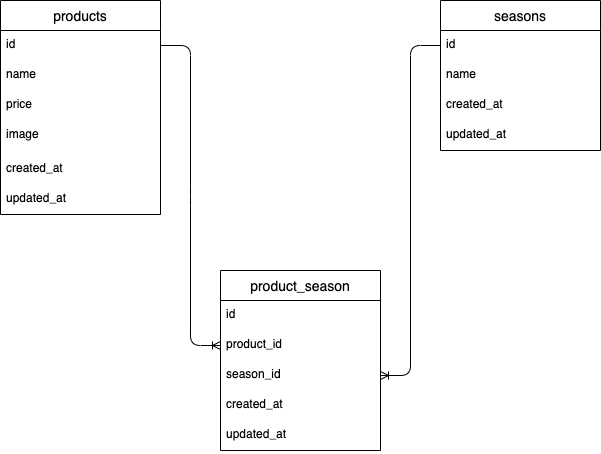

The diagram above was exported from draw.io. Its source (the exported page's mxGraphModel, read from the mxfile embedded in the PNG):
<mxGraphModel dx="409" dy="629" grid="1" gridSize="10" guides="1" tooltips="1" connect="1" arrows="1" fold="1" page="1" pageScale="1" pageWidth="827" pageHeight="1169" math="0" shadow="0">
  <root>
    <mxCell id="0" />
    <mxCell id="1" parent="0" />
    <mxCell id="2" value="products" style="swimlane;fontStyle=0;childLayout=stackLayout;horizontal=1;startSize=30;horizontalStack=0;resizeParent=1;resizeParentMax=0;resizeLast=0;collapsible=1;marginBottom=0;align=center;fontSize=14;" vertex="1" parent="1">
      <mxGeometry x="10" y="10" width="160" height="214" as="geometry" />
    </mxCell>
    <mxCell id="3" value="id" style="text;strokeColor=none;fillColor=none;spacingLeft=4;spacingRight=4;overflow=hidden;rotatable=0;points=[[0,0.5],[1,0.5]];portConstraint=eastwest;fontSize=12;whiteSpace=wrap;html=1;" vertex="1" parent="2">
      <mxGeometry y="30" width="160" height="30" as="geometry" />
    </mxCell>
    <mxCell id="4" value="name" style="text;strokeColor=none;fillColor=none;spacingLeft=4;spacingRight=4;overflow=hidden;rotatable=0;points=[[0,0.5],[1,0.5]];portConstraint=eastwest;fontSize=12;whiteSpace=wrap;html=1;" vertex="1" parent="2">
      <mxGeometry y="60" width="160" height="30" as="geometry" />
    </mxCell>
    <mxCell id="18" value="price" style="text;strokeColor=none;fillColor=none;spacingLeft=4;spacingRight=4;overflow=hidden;rotatable=0;points=[[0,0.5],[1,0.5]];portConstraint=eastwest;fontSize=12;whiteSpace=wrap;html=1;" vertex="1" parent="2">
      <mxGeometry y="90" width="160" height="30" as="geometry" />
    </mxCell>
    <mxCell id="5" value="image" style="text;spacingLeft=4;spacingRight=4;overflow=hidden;rotatable=0;points=[[0,0.5],[1,0.5]];portConstraint=eastwest;fontSize=12;whiteSpace=wrap;html=1;" vertex="1" parent="2">
      <mxGeometry y="120" width="160" height="34" as="geometry" />
    </mxCell>
    <mxCell id="19" value="created_at" style="text;strokeColor=none;fillColor=none;spacingLeft=4;spacingRight=4;overflow=hidden;rotatable=0;points=[[0,0.5],[1,0.5]];portConstraint=eastwest;fontSize=12;whiteSpace=wrap;html=1;" vertex="1" parent="2">
      <mxGeometry y="154" width="160" height="30" as="geometry" />
    </mxCell>
    <mxCell id="20" value="updated_at" style="text;strokeColor=none;fillColor=none;spacingLeft=4;spacingRight=4;overflow=hidden;rotatable=0;points=[[0,0.5],[1,0.5]];portConstraint=eastwest;fontSize=12;whiteSpace=wrap;html=1;" vertex="1" parent="2">
      <mxGeometry y="184" width="160" height="30" as="geometry" />
    </mxCell>
    <mxCell id="21" value="seasons" style="swimlane;fontStyle=0;childLayout=stackLayout;horizontal=1;startSize=30;horizontalStack=0;resizeParent=1;resizeParentMax=0;resizeLast=0;collapsible=1;marginBottom=0;align=center;fontSize=14;" vertex="1" parent="1">
      <mxGeometry x="450" y="10" width="160" height="150" as="geometry" />
    </mxCell>
    <mxCell id="22" value="id" style="text;strokeColor=none;fillColor=none;spacingLeft=4;spacingRight=4;overflow=hidden;rotatable=0;points=[[0,0.5],[1,0.5]];portConstraint=eastwest;fontSize=12;whiteSpace=wrap;html=1;" vertex="1" parent="21">
      <mxGeometry y="30" width="160" height="30" as="geometry" />
    </mxCell>
    <mxCell id="23" value="name" style="text;strokeColor=none;fillColor=none;spacingLeft=4;spacingRight=4;overflow=hidden;rotatable=0;points=[[0,0.5],[1,0.5]];portConstraint=eastwest;fontSize=12;whiteSpace=wrap;html=1;" vertex="1" parent="21">
      <mxGeometry y="60" width="160" height="30" as="geometry" />
    </mxCell>
    <mxCell id="26" value="created_at" style="text;strokeColor=none;fillColor=none;spacingLeft=4;spacingRight=4;overflow=hidden;rotatable=0;points=[[0,0.5],[1,0.5]];portConstraint=eastwest;fontSize=12;whiteSpace=wrap;html=1;" vertex="1" parent="21">
      <mxGeometry y="90" width="160" height="30" as="geometry" />
    </mxCell>
    <mxCell id="27" value="updated_at" style="text;strokeColor=none;fillColor=none;spacingLeft=4;spacingRight=4;overflow=hidden;rotatable=0;points=[[0,0.5],[1,0.5]];portConstraint=eastwest;fontSize=12;whiteSpace=wrap;html=1;" vertex="1" parent="21">
      <mxGeometry y="120" width="160" height="30" as="geometry" />
    </mxCell>
    <mxCell id="28" value="product_season" style="swimlane;fontStyle=0;childLayout=stackLayout;horizontal=1;startSize=30;horizontalStack=0;resizeParent=1;resizeParentMax=0;resizeLast=0;collapsible=1;marginBottom=0;align=center;fontSize=14;" vertex="1" parent="1">
      <mxGeometry x="230" y="280" width="160" height="180" as="geometry" />
    </mxCell>
    <mxCell id="29" value="id" style="text;strokeColor=none;fillColor=none;spacingLeft=4;spacingRight=4;overflow=hidden;rotatable=0;points=[[0,0.5],[1,0.5]];portConstraint=eastwest;fontSize=12;whiteSpace=wrap;html=1;" vertex="1" parent="28">
      <mxGeometry y="30" width="160" height="30" as="geometry" />
    </mxCell>
    <mxCell id="30" value="product_id" style="text;strokeColor=none;fillColor=none;spacingLeft=4;spacingRight=4;overflow=hidden;rotatable=0;points=[[0,0.5],[1,0.5]];portConstraint=eastwest;fontSize=12;whiteSpace=wrap;html=1;" vertex="1" parent="28">
      <mxGeometry y="60" width="160" height="30" as="geometry" />
    </mxCell>
    <mxCell id="31" value="season_id" style="text;strokeColor=none;fillColor=none;spacingLeft=4;spacingRight=4;overflow=hidden;rotatable=0;points=[[0,0.5],[1,0.5]];portConstraint=eastwest;fontSize=12;whiteSpace=wrap;html=1;" vertex="1" parent="28">
      <mxGeometry y="90" width="160" height="30" as="geometry" />
    </mxCell>
    <mxCell id="32" value="created_at" style="text;strokeColor=none;fillColor=none;spacingLeft=4;spacingRight=4;overflow=hidden;rotatable=0;points=[[0,0.5],[1,0.5]];portConstraint=eastwest;fontSize=12;whiteSpace=wrap;html=1;" vertex="1" parent="28">
      <mxGeometry y="120" width="160" height="30" as="geometry" />
    </mxCell>
    <mxCell id="33" value="updated_at" style="text;strokeColor=none;fillColor=none;spacingLeft=4;spacingRight=4;overflow=hidden;rotatable=0;points=[[0,0.5],[1,0.5]];portConstraint=eastwest;fontSize=12;whiteSpace=wrap;html=1;" vertex="1" parent="28">
      <mxGeometry y="150" width="160" height="30" as="geometry" />
    </mxCell>
    <mxCell id="35" value="" style="edgeStyle=entityRelationEdgeStyle;fontSize=12;html=1;endArrow=ERoneToMany;exitX=1;exitY=0.5;exitDx=0;exitDy=0;entryX=0;entryY=0.5;entryDx=0;entryDy=0;" edge="1" parent="1" source="3" target="30">
      <mxGeometry width="100" height="100" relative="1" as="geometry">
        <mxPoint x="250" y="190" as="sourcePoint" />
        <mxPoint x="350" y="90" as="targetPoint" />
        <Array as="points">
          <mxPoint x="230" y="150" />
          <mxPoint x="330" y="130" />
        </Array>
      </mxGeometry>
    </mxCell>
    <mxCell id="36" value="" style="edgeStyle=entityRelationEdgeStyle;fontSize=12;html=1;endArrow=ERoneToMany;entryX=1;entryY=0.5;entryDx=0;entryDy=0;exitX=0;exitY=0.5;exitDx=0;exitDy=0;" edge="1" parent="1" source="22" target="31">
      <mxGeometry width="100" height="100" relative="1" as="geometry">
        <mxPoint x="450" y="110" as="sourcePoint" />
        <mxPoint x="390" y="380" as="targetPoint" />
        <Array as="points">
          <mxPoint x="280" y="345" />
        </Array>
      </mxGeometry>
    </mxCell>
  </root>
</mxGraphModel>